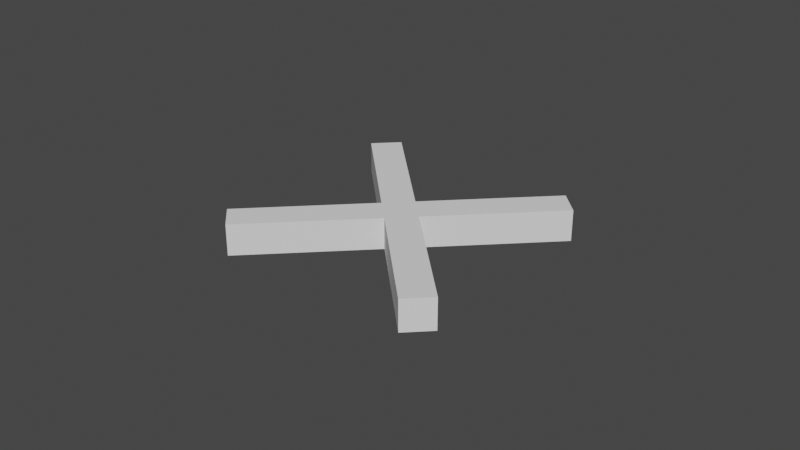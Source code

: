 # Source: Destroyer.blend  (saved by Blender 3.5.10; exported with 4.5.12 LTS)
import bpy
from mathutils import Matrix  # noqa: F401  (used for matrix-valued properties, if any)

bpy.ops.wm.read_factory_settings(use_empty=True)
scene = bpy.context.scene
scene.name = 'Scene'

# ---- world
world_world = bpy.data.worlds.new('World'); scene.world = world_world
world_world.use_nodes = True; world_world.node_tree.nodes.clear()
_N = world_world.node_tree.nodes; _L = world_world.node_tree.links
n0 = _N.new('ShaderNodeOutputWorld'); n0.name = 'World Output'; n0.location = (300, 300)
n1 = _N.new('ShaderNodeBackground'); n1.name = 'Background'; n1.location = (10, 300)
n1.inputs[0].default_value = (0.05088, 0.05088, 0.05088, 1.0)
_L.new(n1.outputs[0], n0.inputs[0])
n0.is_active_output = True
world_world.color = (0.05088, 0.05088, 0.05088)
world_world.use_sun_shadow = False
world_world.sun_shadow_jitter_overblur = 0.0

# ---- meshes
me_cube_001 = bpy.data.meshes.new('Cube.001')
me_cube_001.from_pydata([(-0.03182, -0.03889, -0.005), (0.03182, -0.03889, -0.005), (0.03889, 0.03182, -0.005), (0.03889, -0.03182, -0.005), (-0.03182, -0.03889, 0.005), (0.03182, -0.03889, 0.005), (0.03889, 0.03182, 0.005), (0.03889, -0.03182, 0.005), (-0.03889, -0.03182, -0.005), (-0.03889, 0.03182, -0.005), (0.03182, 0.03889, -0.005), (-0.03182, 0.03889, -0.005), (-0.03889, -0.03182, 0.005), (-0.03889, 0.03182, 0.005), (0.03182, 0.03889, 0.005), (-0.03182, 0.03889, 0.005), (0.0, -0.007071, -0.005), (0.007071, -6.694e-10, -0.005), (-4.657e-10, -0.007071, 0.005), (0.007071, 2.037e-10, 0.005), (-0.007071, 2.037e-10, 0.005), (-4.657e-10, 0.007071, 0.005), (-0.007071, -6.694e-10, -0.005), (0.0, 0.007071, -0.005), (-0.003182, -0.003889, 0.005), (-0.003889, -0.003182, -0.005), (0.003182, 0.003889, 0.005), (0.003889, 0.003182, -0.005)], [], [(17, 2, 6, 19), (4, 0, 16, 18), (6, 14, 21, 26, 19), (12, 4, 18, 24, 20), (24, 18, 19, 26), (26, 21, 20, 24), (21, 14, 10, 23), (22, 8, 12, 20), (23, 10, 2, 17, 27), (16, 0, 8, 22, 25), (22, 23, 27, 25), (17, 16, 25, 27), (4, 12, 8, 0), (14, 6, 2, 10), (1, 3, 7, 5), (15, 13, 20, 21), (5, 7, 19, 18), (13, 15, 11, 9), (17, 3, 1, 16), (22, 9, 11, 23), (13, 9, 22, 20), (16, 1, 5, 18), (7, 3, 17, 19), (23, 11, 15, 21)])
_uv = me_cube_001.uv_layers.new(name='UVMap')
_uv.uv.foreach_set('vector', [0.5125, 0.0, 0.625, 0.0, 0.625, 0.25, 0.5125, 0.25, 0.375, 0.25, 0.375, 0.0, 0.4875, 0.0, 0.4875, 0.25, 0.625, 0.25, 0.625, 0.5, 0.5125, 0.5, 0.5125, 0.3875, 0.5125, 0.25, 0.375, 0.5, 0.375, 0.25, 0.4875, 0.25, 0.4875, 0.3625, 0.4875, 0.5, 0.4875, 0.3625, 0.4875, 0.25, 0.5125, 0.25, 0.5125, 0.3875, 0.5125, 0.3875, 0.5125, 0.5, 0.4875, 0.5, 0.4875, 0.3625, 0.5125, 0.5, 0.625, 0.5, 0.625, 0.75, 0.5125, 0.75, 0.4875, 0.75, 0.375, 0.75, 0.375, 0.5, 0.4875, 0.5, 0.5125, 0.75, 0.625, 0.75, 0.625, 1.0, 0.5125, 1.0, 0.5125, 0.8875, 0.4875, 1.0, 0.375, 1.0, 0.375, 0.75, 0.4875, 0.75, 0.4875, 0.8625, 0.4875, 0.75, 0.5125, 0.75, 0.5125, 0.8875, 0.4875, 0.8625, 0.5125, 1.0, 0.4875, 1.0, 0.4875, 0.8625, 0.5125, 0.8875, 0.125, 0.5, 0.375, 0.5, 0.375, 0.75, 0.125, 0.75, 0.625, 0.5, 0.875, 0.5, 0.875, 0.75, 0.625, 0.75, 0.375, 0.0, 0.625, 0.0, 0.625, 0.25, 0.375, 0.25, 0.625, 0.5, 0.375, 0.5, 0.375, 0.3875, 0.625, 0.3875, 0.375, 0.25, 0.625, 0.25, 0.625, 0.3625, 0.375, 0.3625, 0.375, 0.5, 0.625, 0.5, 0.625, 0.75, 0.375, 0.75, 0.625, 0.8875, 0.625, 1.0, 0.375, 1.0, 0.375, 0.8875, 0.375, 0.8625, 0.375, 0.75, 0.625, 0.75, 0.625, 0.8625, 0.375, 0.5, 0.375, 0.75, 0.2625, 0.75, 0.2625, 0.5, 0.2375, 0.75, 0.125, 0.75, 0.125, 0.5, 0.2375, 0.5, 0.875, 0.5, 0.875, 0.75, 0.7625, 0.75, 0.7625, 0.5, 0.7375, 0.75, 0.625, 0.75, 0.625, 0.5, 0.7375, 0.5])
me_cube_001.update()

# ---- objects
ob_cube = bpy.data.objects.new('Cube', me_cube_001)

# ---- transforms, parenting, visibility, modifiers, constraints
ob_cube.location = (0.0, 0.0, 0.0)

# ---- collection membership
scene.collection.objects.link(ob_cube)

# ---- scene / render settings (as saved in the file)
scene.frame_start = 1; scene.frame_end = 250; scene.frame_set(1)
scene.render.engine = 'BLENDER_EEVEE_NEXT'
scene.cycles.sampling_pattern = 'TABULATED_SOBOL'
scene.view_settings.view_transform = 'Filmic'
bpy.context.view_layer.update()

# ---- added for rendering (the .blend has no active camera and no usable light): camera, sun
cam_auto = bpy.data.cameras.new('AutoCamera')
cam_auto.lens = 50.0
cam_auto.sensor_width = 36.0
cam_auto.clip_end = 1000.0
ob_auto_camera = bpy.data.objects.new('AutoCamera', cam_auto)
scene.collection.objects.link(ob_auto_camera)
ob_auto_camera.location = (0.185045, -0.222054, 0.148036)
ob_auto_camera.rotation_euler = (1.09748, -7.21219e-08, 0.694738)
scene.camera = ob_auto_camera
light_auto_sun = bpy.data.lights.new('AutoSun', 'SUN')
light_auto_sun.energy = 3.0
light_auto_sun.angle = 0.0523599
ob_auto_sun = bpy.data.objects.new('AutoSun', light_auto_sun)
scene.collection.objects.link(ob_auto_sun)
ob_auto_sun.rotation_euler = (0.872665, 0.174533, 0.523599)
bpy.context.view_layer.update()
